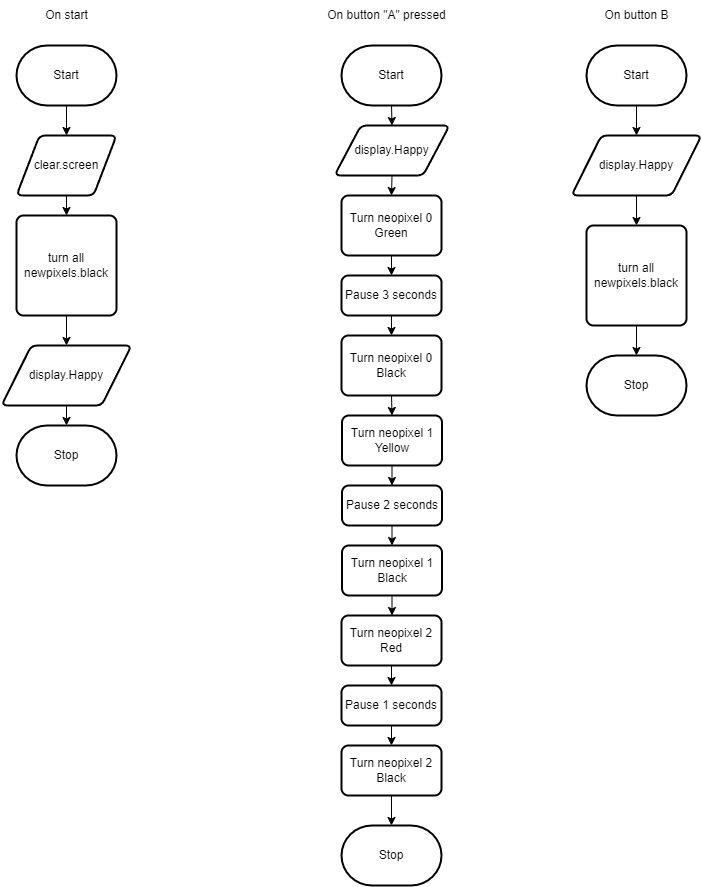

The diagram above was exported from draw.io. Its source (the exported page's mxGraphModel, read from the mxfile embedded in the PNG):
<mxGraphModel dx="1358" dy="888" grid="1" gridSize="10" guides="1" tooltips="1" connect="1" arrows="1" fold="1" page="1" pageScale="1" pageWidth="850" pageHeight="1100" math="0" shadow="0">
  <root>
    <mxCell id="0" />
    <mxCell id="1" parent="0" />
    <mxCell id="51" style="edgeStyle=none;html=1;exitX=0.5;exitY=1;exitDx=0;exitDy=0;exitPerimeter=0;entryX=0.5;entryY=0;entryDx=0;entryDy=0;" edge="1" parent="1" source="2" target="50">
      <mxGeometry relative="1" as="geometry" />
    </mxCell>
    <mxCell id="2" value="Start" style="strokeWidth=2;html=1;shape=mxgraph.flowchart.terminator;whiteSpace=wrap;" parent="1" vertex="1">
      <mxGeometry x="375" y="70" width="100" height="60" as="geometry" />
    </mxCell>
    <mxCell id="3" value="Stop" style="strokeWidth=2;html=1;shape=mxgraph.flowchart.terminator;whiteSpace=wrap;" parent="1" vertex="1">
      <mxGeometry x="375" y="850" width="100" height="60" as="geometry" />
    </mxCell>
    <mxCell id="6" value="On button &quot;A&quot; pressed" style="text;html=1;align=center;verticalAlign=middle;resizable=0;points=[];autosize=1;strokeColor=none;fillColor=none;" parent="1" vertex="1">
      <mxGeometry x="350" y="25" width="140" height="30" as="geometry" />
    </mxCell>
    <mxCell id="56" style="edgeStyle=none;html=1;exitX=0.5;exitY=1;exitDx=0;exitDy=0;entryX=0.5;entryY=0;entryDx=0;entryDy=0;" edge="1" parent="1" source="26" target="55">
      <mxGeometry relative="1" as="geometry" />
    </mxCell>
    <mxCell id="26" value="Pause 3 seconds" style="rounded=1;whiteSpace=wrap;html=1;absoluteArcSize=1;arcSize=14;strokeWidth=2;" parent="1" vertex="1">
      <mxGeometry x="375" y="300" width="100" height="40" as="geometry" />
    </mxCell>
    <mxCell id="43" style="edgeStyle=none;html=1;exitX=0.5;exitY=1;exitDx=0;exitDy=0;exitPerimeter=0;entryX=0.5;entryY=0;entryDx=0;entryDy=0;" edge="1" parent="1" source="39" target="41">
      <mxGeometry relative="1" as="geometry" />
    </mxCell>
    <mxCell id="39" value="Start" style="strokeWidth=2;html=1;shape=mxgraph.flowchart.terminator;whiteSpace=wrap;" vertex="1" parent="1">
      <mxGeometry x="50" y="70" width="100" height="60" as="geometry" />
    </mxCell>
    <mxCell id="40" value="On start" style="text;html=1;align=center;verticalAlign=middle;resizable=0;points=[];autosize=1;strokeColor=none;fillColor=none;" vertex="1" parent="1">
      <mxGeometry x="65" y="25" width="70" height="30" as="geometry" />
    </mxCell>
    <mxCell id="45" style="edgeStyle=none;html=1;exitX=0.5;exitY=1;exitDx=0;exitDy=0;" edge="1" parent="1" source="41" target="44">
      <mxGeometry relative="1" as="geometry" />
    </mxCell>
    <mxCell id="41" value="clear.screen" style="shape=parallelogram;html=1;strokeWidth=2;perimeter=parallelogramPerimeter;whiteSpace=wrap;rounded=1;arcSize=12;size=0.23;" vertex="1" parent="1">
      <mxGeometry x="50" y="160" width="100" height="60" as="geometry" />
    </mxCell>
    <mxCell id="47" style="edgeStyle=none;html=1;exitX=0.5;exitY=1;exitDx=0;exitDy=0;entryX=0.5;entryY=0;entryDx=0;entryDy=0;" edge="1" parent="1" source="44" target="46">
      <mxGeometry relative="1" as="geometry" />
    </mxCell>
    <mxCell id="44" value="turn all newpixels.black" style="rounded=1;whiteSpace=wrap;html=1;absoluteArcSize=1;arcSize=14;strokeWidth=2;" vertex="1" parent="1">
      <mxGeometry x="50" y="240" width="100" height="100" as="geometry" />
    </mxCell>
    <mxCell id="49" style="edgeStyle=none;html=1;exitX=0.5;exitY=1;exitDx=0;exitDy=0;entryX=0.5;entryY=0;entryDx=0;entryDy=0;entryPerimeter=0;" edge="1" parent="1" source="46" target="48">
      <mxGeometry relative="1" as="geometry" />
    </mxCell>
    <mxCell id="46" value="display.Happy" style="shape=parallelogram;html=1;strokeWidth=2;perimeter=parallelogramPerimeter;whiteSpace=wrap;rounded=1;arcSize=12;size=0.23;" vertex="1" parent="1">
      <mxGeometry x="35" y="370" width="130" height="60" as="geometry" />
    </mxCell>
    <mxCell id="48" value="Stop" style="strokeWidth=2;html=1;shape=mxgraph.flowchart.terminator;whiteSpace=wrap;" vertex="1" parent="1">
      <mxGeometry x="50" y="450" width="100" height="60" as="geometry" />
    </mxCell>
    <mxCell id="53" style="edgeStyle=none;html=1;exitX=0.5;exitY=1;exitDx=0;exitDy=0;entryX=0.5;entryY=0;entryDx=0;entryDy=0;" edge="1" parent="1" source="50" target="52">
      <mxGeometry relative="1" as="geometry" />
    </mxCell>
    <mxCell id="50" value="display.Happy" style="shape=parallelogram;html=1;strokeWidth=2;perimeter=parallelogramPerimeter;whiteSpace=wrap;rounded=1;arcSize=12;size=0.23;" vertex="1" parent="1">
      <mxGeometry x="368" y="150" width="115" height="50" as="geometry" />
    </mxCell>
    <mxCell id="54" style="edgeStyle=none;html=1;exitX=0.5;exitY=1;exitDx=0;exitDy=0;entryX=0.5;entryY=0;entryDx=0;entryDy=0;" edge="1" parent="1" source="52" target="26">
      <mxGeometry relative="1" as="geometry" />
    </mxCell>
    <mxCell id="52" value="Turn neopixel 0 Green" style="rounded=1;whiteSpace=wrap;html=1;absoluteArcSize=1;arcSize=14;strokeWidth=2;" vertex="1" parent="1">
      <mxGeometry x="375" y="220" width="100" height="60" as="geometry" />
    </mxCell>
    <mxCell id="58" style="edgeStyle=none;html=1;exitX=0.5;exitY=1;exitDx=0;exitDy=0;entryX=0.5;entryY=0;entryDx=0;entryDy=0;" edge="1" parent="1" source="55" target="57">
      <mxGeometry relative="1" as="geometry" />
    </mxCell>
    <mxCell id="55" value="Turn neopixel 0 Black" style="rounded=1;whiteSpace=wrap;html=1;absoluteArcSize=1;arcSize=14;strokeWidth=2;" vertex="1" parent="1">
      <mxGeometry x="375" y="360" width="100" height="60" as="geometry" />
    </mxCell>
    <mxCell id="60" style="edgeStyle=none;html=1;exitX=0.5;exitY=1;exitDx=0;exitDy=0;entryX=0.5;entryY=0;entryDx=0;entryDy=0;" edge="1" parent="1" source="57" target="59">
      <mxGeometry relative="1" as="geometry" />
    </mxCell>
    <mxCell id="57" value="Turn neopixel 1 Yellow" style="rounded=1;whiteSpace=wrap;html=1;absoluteArcSize=1;arcSize=14;strokeWidth=2;" vertex="1" parent="1">
      <mxGeometry x="375.5" y="440" width="100" height="50" as="geometry" />
    </mxCell>
    <mxCell id="62" style="edgeStyle=none;html=1;exitX=0.5;exitY=1;exitDx=0;exitDy=0;entryX=0.5;entryY=0;entryDx=0;entryDy=0;" edge="1" parent="1" source="59" target="61">
      <mxGeometry relative="1" as="geometry" />
    </mxCell>
    <mxCell id="59" value="Pause 2 seconds" style="rounded=1;whiteSpace=wrap;html=1;absoluteArcSize=1;arcSize=14;strokeWidth=2;" vertex="1" parent="1">
      <mxGeometry x="375.5" y="510" width="100" height="40" as="geometry" />
    </mxCell>
    <mxCell id="64" style="edgeStyle=none;html=1;exitX=0.5;exitY=1;exitDx=0;exitDy=0;" edge="1" parent="1" source="61">
      <mxGeometry relative="1" as="geometry">
        <mxPoint x="425.5000000000002" y="640" as="targetPoint" />
      </mxGeometry>
    </mxCell>
    <mxCell id="61" value="Turn neopixel 1 Black" style="rounded=1;whiteSpace=wrap;html=1;absoluteArcSize=1;arcSize=14;strokeWidth=2;" vertex="1" parent="1">
      <mxGeometry x="375.5" y="570" width="100" height="50" as="geometry" />
    </mxCell>
    <mxCell id="68" style="edgeStyle=none;html=1;exitX=0.5;exitY=1;exitDx=0;exitDy=0;entryX=0.5;entryY=0;entryDx=0;entryDy=0;" edge="1" parent="1" source="65" target="67">
      <mxGeometry relative="1" as="geometry" />
    </mxCell>
    <mxCell id="65" value="Turn neopixel 2 Red" style="rounded=1;whiteSpace=wrap;html=1;absoluteArcSize=1;arcSize=14;strokeWidth=2;" vertex="1" parent="1">
      <mxGeometry x="375" y="640" width="100" height="50" as="geometry" />
    </mxCell>
    <mxCell id="70" style="edgeStyle=none;html=1;exitX=0.5;exitY=1;exitDx=0;exitDy=0;entryX=0.5;entryY=0;entryDx=0;entryDy=0;" edge="1" parent="1" source="67" target="69">
      <mxGeometry relative="1" as="geometry" />
    </mxCell>
    <mxCell id="67" value="Pause 1 seconds" style="rounded=1;whiteSpace=wrap;html=1;absoluteArcSize=1;arcSize=14;strokeWidth=2;" vertex="1" parent="1">
      <mxGeometry x="375" y="710" width="100" height="40" as="geometry" />
    </mxCell>
    <mxCell id="71" style="edgeStyle=none;html=1;exitX=0.5;exitY=1;exitDx=0;exitDy=0;entryX=0.5;entryY=0;entryDx=0;entryDy=0;entryPerimeter=0;" edge="1" parent="1" source="69" target="3">
      <mxGeometry relative="1" as="geometry" />
    </mxCell>
    <mxCell id="69" value="Turn neopixel 2 Black" style="rounded=1;whiteSpace=wrap;html=1;absoluteArcSize=1;arcSize=14;strokeWidth=2;" vertex="1" parent="1">
      <mxGeometry x="375" y="770" width="100" height="50" as="geometry" />
    </mxCell>
    <mxCell id="76" style="edgeStyle=none;html=1;exitX=0.5;exitY=1;exitDx=0;exitDy=0;exitPerimeter=0;" edge="1" parent="1" source="72" target="73">
      <mxGeometry relative="1" as="geometry" />
    </mxCell>
    <mxCell id="72" value="Start" style="strokeWidth=2;html=1;shape=mxgraph.flowchart.terminator;whiteSpace=wrap;" vertex="1" parent="1">
      <mxGeometry x="620" y="70" width="100" height="60" as="geometry" />
    </mxCell>
    <mxCell id="75" style="edgeStyle=none;html=1;exitX=0.5;exitY=1;exitDx=0;exitDy=0;entryX=0.5;entryY=0;entryDx=0;entryDy=0;" edge="1" parent="1" source="73" target="74">
      <mxGeometry relative="1" as="geometry" />
    </mxCell>
    <mxCell id="73" value="display.Happy" style="shape=parallelogram;html=1;strokeWidth=2;perimeter=parallelogramPerimeter;whiteSpace=wrap;rounded=1;arcSize=12;size=0.23;" vertex="1" parent="1">
      <mxGeometry x="605" y="160" width="130" height="60" as="geometry" />
    </mxCell>
    <mxCell id="79" style="edgeStyle=none;html=1;exitX=0.5;exitY=1;exitDx=0;exitDy=0;entryX=0.5;entryY=0;entryDx=0;entryDy=0;entryPerimeter=0;" edge="1" parent="1" source="74" target="78">
      <mxGeometry relative="1" as="geometry" />
    </mxCell>
    <mxCell id="74" value="turn all newpixels.black" style="rounded=1;whiteSpace=wrap;html=1;absoluteArcSize=1;arcSize=14;strokeWidth=2;" vertex="1" parent="1">
      <mxGeometry x="620" y="250" width="100" height="100" as="geometry" />
    </mxCell>
    <mxCell id="77" value="On button B" style="text;html=1;align=center;verticalAlign=middle;resizable=0;points=[];autosize=1;strokeColor=none;fillColor=none;" vertex="1" parent="1">
      <mxGeometry x="625" y="25" width="90" height="30" as="geometry" />
    </mxCell>
    <mxCell id="78" value="Stop" style="strokeWidth=2;html=1;shape=mxgraph.flowchart.terminator;whiteSpace=wrap;" vertex="1" parent="1">
      <mxGeometry x="620" y="380" width="100" height="60" as="geometry" />
    </mxCell>
  </root>
</mxGraphModel>